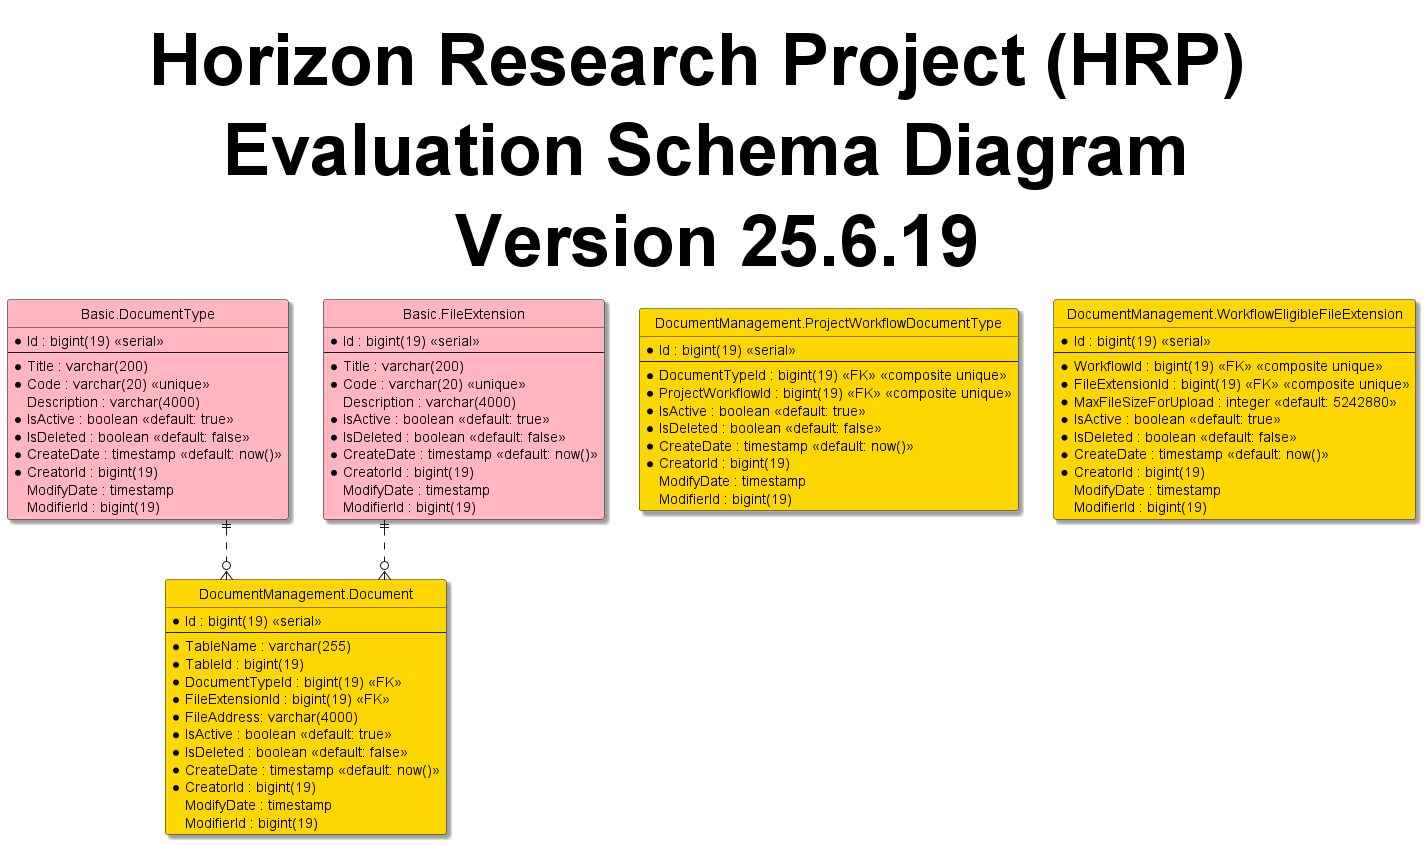

The diagram above was rendered by PlantUML. Its source (embedded in the PNG):
@startuml
hide circle
skinparam classBackgroundColor #Business
skinparam linetype ortho
skinparam Shadowing True
skinparam TitleFontSize 72pt

title Horizon Research Project (HRP) \n Evaluation Schema Diagram \n Version 25.6.19

entity "Basic.DocumentType" as documentType #LightPink{
  *Id : bigint(19) <<serial>>
  --
  *Title : varchar(200)
  *Code : varchar(20) <<unique>>
  Description : varchar(4000)
  *IsActive : boolean <<default: true>>
  *IsDeleted : boolean <<default: false>>
  *CreateDate : timestamp <<default: now()>>
  *CreatorId : bigint(19)
  ModifyDate : timestamp
  ModifierId : bigint(19)
}

entity "Basic.FileExtension" as fileExtension #LightPink{
  *Id : bigint(19) <<serial>>
  --
  *Title : varchar(200)
  *Code : varchar(20) <<unique>>
  Description : varchar(4000)
  *IsActive : boolean <<default: true>>
  *IsDeleted : boolean <<default: false>>
  *CreateDate : timestamp <<default: now()>>
  *CreatorId : bigint(19)
  ModifyDate : timestamp
  ModifierId : bigint(19)
}

entity "DocumentManagement.Document" as document #Gold{
  *Id : bigint(19) <<serial>>
  --
  *TableName : varchar(255)
  *TableId : bigint(19)
  *DocumentTypeId : bigint(19) <<FK>>
  *FileExtensionId : bigint(19) <<FK>>
  *FileAddress: varchar(4000)
  *IsActive : boolean <<default: true>>
  *IsDeleted : boolean <<default: false>>
  *CreateDate : timestamp <<default: now()>>
  *CreatorId : bigint(19)
  ModifyDate : timestamp
  ModifierId : bigint(19)
}

entity "DocumentManagement.ProjectWorkflowDocumentType" as projectWorkflowDocumentType #Gold{
  *Id : bigint(19) <<serial>>
  --
  *DocumentTypeId : bigint(19) <<FK>> <<composite unique>>
  *ProjectWorkflowId : bigint(19) <<FK>> <<composite unique>>
  *IsActive : boolean <<default: true>>
  *IsDeleted : boolean <<default: false>>
  *CreateDate : timestamp <<default: now()>>
  *CreatorId : bigint(19)
  ModifyDate : timestamp
  ModifierId : bigint(19)
}

entity "DocumentManagement.WorkflowEligibleFileExtension" as workflowEligibleFileExtension #Gold{
  *Id : bigint(19) <<serial>>
  --
  *WorkflowId : bigint(19) <<FK>> <<composite unique>>
  *FileExtensionId : bigint(19) <<FK>> <<composite unique>>
  *MaxFileSizeForUpload : integer <<default: 5242880>>
  *IsActive : boolean <<default: true>>
  *IsDeleted : boolean <<default: false>>
  *CreateDate : timestamp <<default: now()>>
  *CreatorId : bigint(19)
  ModifyDate : timestamp
  ModifierId : bigint(19)
}

documentType ||..o{ document
fileExtension ||..o{ document

@enduml